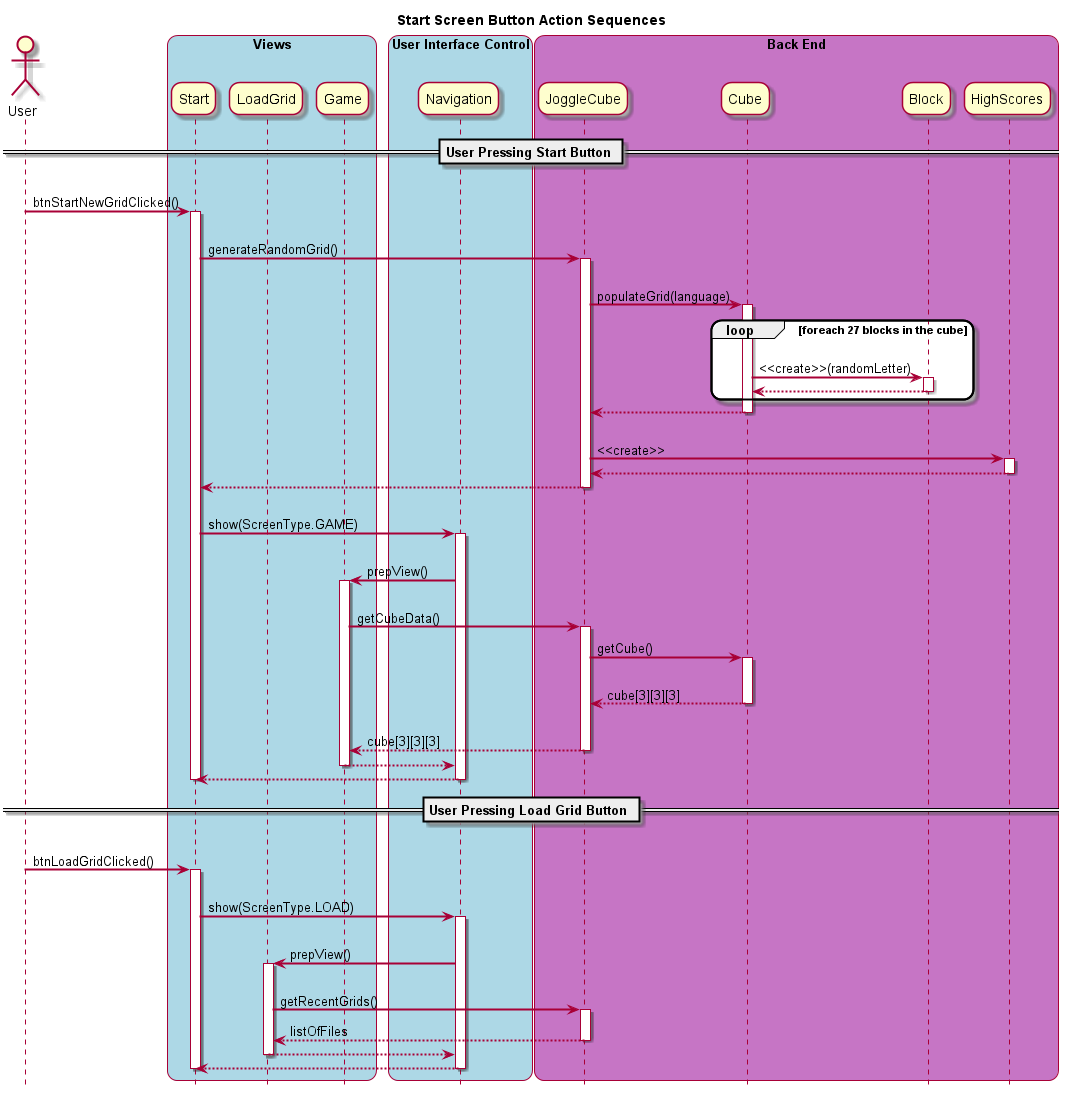

The diagram above was rendered by PlantUML. Its source (embedded in the PNG):
@startuml
hide footbox

title Start Screen Button Action Sequences

skinparam sequenceArrowThickness 2
skinparam roundcorner 20
skinparam maxmessagesize 60


actor User

box "Views" #LightBlue

participant Start
participant LoadGrid
participant Game

end box

box "User Interface Control" #LightBlue

participant Navigation

end box

box "Back End" #c675c5

participant JoggleCube
participant Cube
participant Block
participant HighScores

end box
== User Pressing Start Button ==

User -> Start : btnStartNewGridClicked()
activate Start
    Start -> JoggleCube : generateRandomGrid()
    activate JoggleCube
        JoggleCube -> Cube : populateGrid(language)
        activate Cube
            loop foreach 27 blocks in the cube
                Cube -> Block : <<create>>(randomLetter)
                activate Block
                    Block --> Cube
                deactivate Block
            end
            Cube --> JoggleCube
        deactivate Cube
        JoggleCube -> HighScores : <<create>>
        activate HighScores
            HighScores --> JoggleCube
        deactivate HighScores
        JoggleCube --> Start
    deactivate JoggleCube
Start -> Navigation : show(ScreenType.GAME)
    activate Navigation
        Navigation -> Game: prepView()
        activate Game
            Game -> JoggleCube : getCubeData()
            activate JoggleCube
                JoggleCube -> Cube : getCube()
                activate Cube
                    Cube --> JoggleCube : cube[3][3][3]
                deactivate Cube
                JoggleCube --> Game : cube[3][3][3]
            deactivate JoggleCube
            Game --> Navigation
        deactivate Game
        Navigation --> Start
    deactivate Navigation
deactivate Start



== User Pressing Load Grid Button ==

User -> Start : btnLoadGridClicked()
activate Start
    Start -> Navigation : show(ScreenType.LOAD)
    activate Navigation
        Navigation -> LoadGrid : prepView()
        activate LoadGrid
            LoadGrid -> JoggleCube : getRecentGrids()
            activate JoggleCube
                JoggleCube --> LoadGrid : listOfFiles
            deactivate JoggleCube
            LoadGrid --> Navigation
        deactivate LoadGrid
        Navigation --> Start
    deactivate Navigation
deactivate Start
@enduml